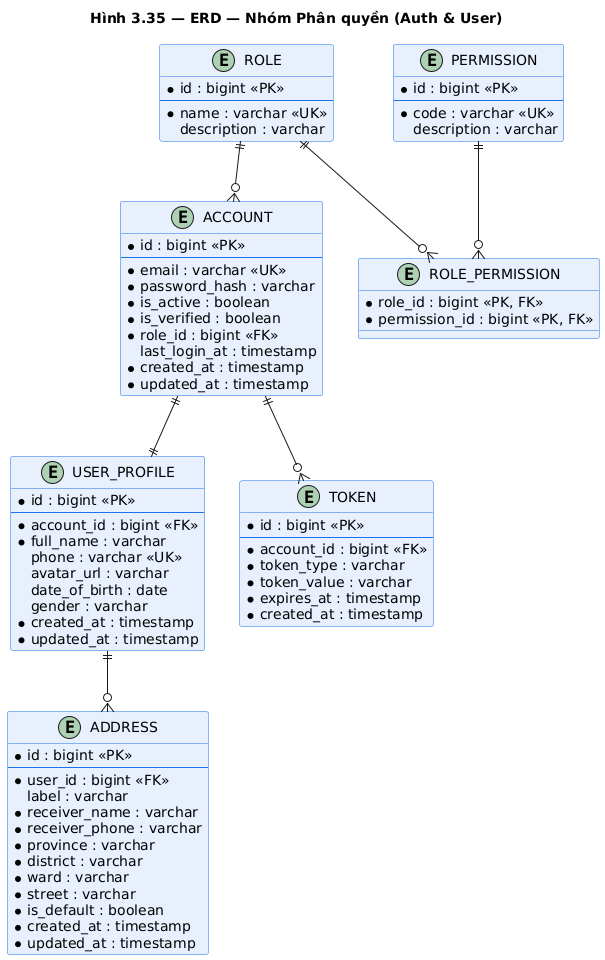

The diagram above was rendered by PlantUML. Its source (embedded in the PNG):
@startuml erd_auth
title Hình 3.35 — ERD — Nhóm Phân quyền (Auth & User)

skinparam class {
    BackgroundColor #E8F0FE
    BorderColor #1A73E8
}

entity "ACCOUNT" as account {
    * id : bigint <<PK>>
    --
    * email : varchar <<UK>>
    * password_hash : varchar
    * is_active : boolean
    * is_verified : boolean
    * role_id : bigint <<FK>>
    last_login_at : timestamp
    * created_at : timestamp
    * updated_at : timestamp
}

entity "USER_PROFILE" as user_profile {
    * id : bigint <<PK>>
    --
    * account_id : bigint <<FK>>
    * full_name : varchar
    phone : varchar <<UK>>
    avatar_url : varchar
    date_of_birth : date
    gender : varchar
    * created_at : timestamp
    * updated_at : timestamp
}

entity "ADDRESS" as address {
    * id : bigint <<PK>>
    --
    * user_id : bigint <<FK>>
    label : varchar
    * receiver_name : varchar
    * receiver_phone : varchar
    * province : varchar
    * district : varchar
    * ward : varchar
    * street : varchar
    * is_default : boolean
    * created_at : timestamp
    * updated_at : timestamp
}

entity "ROLE" as role {
    * id : bigint <<PK>>
    --
    * name : varchar <<UK>>
    description : varchar
}

entity "PERMISSION" as permission {
    * id : bigint <<PK>>
    --
    * code : varchar <<UK>>
    description : varchar
}

entity "ROLE_PERMISSION" as role_perm {
    * role_id : bigint <<PK, FK>>
    * permission_id : bigint <<PK, FK>>
}

entity "TOKEN" as token {
    * id : bigint <<PK>>
    --
    * account_id : bigint <<FK>>
    * token_type : varchar
    * token_value : varchar
    * expires_at : timestamp
    * created_at : timestamp
}

role ||--o{ account
account ||--|| user_profile
account ||--o{ token
user_profile ||--o{ address
role ||--o{ role_perm
permission ||--o{ role_perm

@enduml